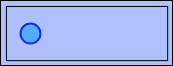

The diagram above was exported from draw.io. Its source (the exported page's mxGraphModel, read from the mxfile embedded in the PNG):
<mxGraphModel dx="1434" dy="792" grid="1" gridSize="10" guides="1" tooltips="1" connect="1" arrows="1" fold="1" page="1" pageScale="1" pageWidth="850" pageHeight="1100" math="0" shadow="0">
  <root>
    <mxCell id="0" />
    <mxCell id="1" parent="0" />
    <mxCell id="2" value="" style="group" vertex="1" connectable="0" parent="1">
      <mxGeometry x="1160" y="240" width="172" height="65" as="geometry" />
    </mxCell>
    <mxCell id="3" value="" style="rounded=0;whiteSpace=wrap;html=1;fontSize=14;fillColor=#B0C0FF;spacingLeft=30;" vertex="1" parent="2">
      <mxGeometry width="172" height="65" as="geometry" />
    </mxCell>
    <mxCell id="4" value="" style="rounded=0;whiteSpace=wrap;html=1;fontSize=14;fillColor=none;" vertex="1" parent="2">
      <mxGeometry x="5.9125" y="5.958333333333333" width="161.25" height="54.166666666666664" as="geometry" />
    </mxCell>
    <mxCell id="5" value="" style="ellipse;whiteSpace=wrap;html=1;fillColor=#56AAFF;strokeColor=#1830D1;strokeWidth=2;container=0;" vertex="1" parent="2">
      <mxGeometry x="20" y="23.04000000000002" width="20" height="20" as="geometry" />
    </mxCell>
  </root>
</mxGraphModel>